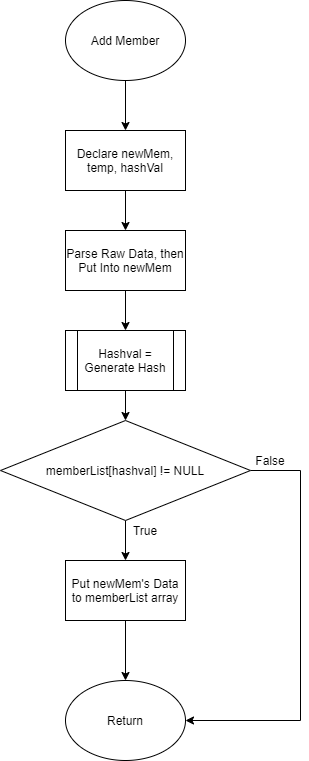

The diagram above was exported from draw.io. Its source (the exported page's mxGraphModel, read from the mxfile embedded in the PNG):
<mxGraphModel dx="890" dy="800" grid="1" gridSize="10" guides="1" tooltips="1" connect="1" arrows="1" fold="1" page="1" pageScale="1" pageWidth="850" pageHeight="1100" math="0" shadow="0">
  <root>
    <mxCell id="0" />
    <mxCell id="1" parent="0" />
    <mxCell id="78" style="edgeStyle=orthogonalEdgeStyle;rounded=0;orthogonalLoop=1;jettySize=auto;html=1;entryX=0.5;entryY=0;entryDx=0;entryDy=0;" edge="1" parent="1" source="79" target="81">
      <mxGeometry relative="1" as="geometry" />
    </mxCell>
    <mxCell id="79" value="Add Member" style="ellipse;whiteSpace=wrap;html=1;" vertex="1" parent="1">
      <mxGeometry x="365" y="40" width="120" height="80" as="geometry" />
    </mxCell>
    <mxCell id="80" style="edgeStyle=orthogonalEdgeStyle;rounded=0;orthogonalLoop=1;jettySize=auto;html=1;entryX=0.5;entryY=0;entryDx=0;entryDy=0;" edge="1" parent="1" source="81" target="83">
      <mxGeometry relative="1" as="geometry" />
    </mxCell>
    <mxCell id="81" value="Declare newMem, temp, hashVal" style="rounded=0;whiteSpace=wrap;html=1;" vertex="1" parent="1">
      <mxGeometry x="365" y="170" width="120" height="60" as="geometry" />
    </mxCell>
    <mxCell id="82" style="edgeStyle=orthogonalEdgeStyle;rounded=0;orthogonalLoop=1;jettySize=auto;html=1;entryX=0.5;entryY=0;entryDx=0;entryDy=0;" edge="1" parent="1" source="83" target="85">
      <mxGeometry relative="1" as="geometry" />
    </mxCell>
    <mxCell id="83" value="Parse Raw Data, then Put Into newMem" style="rounded=0;whiteSpace=wrap;html=1;" vertex="1" parent="1">
      <mxGeometry x="365" y="270" width="120" height="60" as="geometry" />
    </mxCell>
    <mxCell id="84" style="edgeStyle=orthogonalEdgeStyle;rounded=0;orthogonalLoop=1;jettySize=auto;html=1;entryX=0.5;entryY=0;entryDx=0;entryDy=0;" edge="1" parent="1" source="85" target="88">
      <mxGeometry relative="1" as="geometry" />
    </mxCell>
    <mxCell id="85" value="Hashval = Generate Hash" style="shape=process;whiteSpace=wrap;html=1;backgroundOutline=1;" vertex="1" parent="1">
      <mxGeometry x="365" y="370" width="120" height="60" as="geometry" />
    </mxCell>
    <mxCell id="86" value="" style="edgeStyle=orthogonalEdgeStyle;rounded=0;orthogonalLoop=1;jettySize=auto;html=1;" edge="1" parent="1" source="88" target="90">
      <mxGeometry relative="1" as="geometry" />
    </mxCell>
    <mxCell id="87" style="edgeStyle=orthogonalEdgeStyle;rounded=0;orthogonalLoop=1;jettySize=auto;html=1;entryX=1;entryY=0.5;entryDx=0;entryDy=0;" edge="1" parent="1" source="88" target="91">
      <mxGeometry relative="1" as="geometry">
        <Array as="points">
          <mxPoint x="600" y="510" />
          <mxPoint x="600" y="760" />
        </Array>
      </mxGeometry>
    </mxCell>
    <mxCell id="88" value="memberList[hashval] != NULL" style="rhombus;whiteSpace=wrap;html=1;" vertex="1" parent="1">
      <mxGeometry x="300" y="460" width="250" height="100" as="geometry" />
    </mxCell>
    <mxCell id="89" value="" style="edgeStyle=orthogonalEdgeStyle;rounded=0;orthogonalLoop=1;jettySize=auto;html=1;" edge="1" parent="1" source="90" target="91">
      <mxGeometry relative="1" as="geometry" />
    </mxCell>
    <mxCell id="90" value="Put newMem's Data to memberList array" style="whiteSpace=wrap;html=1;" vertex="1" parent="1">
      <mxGeometry x="365" y="600" width="120" height="60" as="geometry" />
    </mxCell>
    <mxCell id="91" value="Return" style="ellipse;whiteSpace=wrap;html=1;" vertex="1" parent="1">
      <mxGeometry x="365" y="720" width="120" height="80" as="geometry" />
    </mxCell>
    <mxCell id="92" value="True" style="text;html=1;strokeColor=none;fillColor=none;align=center;verticalAlign=middle;whiteSpace=wrap;rounded=0;" vertex="1" parent="1">
      <mxGeometry x="425" y="560" width="40" height="20" as="geometry" />
    </mxCell>
    <mxCell id="93" value="False" style="text;html=1;strokeColor=none;fillColor=none;align=center;verticalAlign=middle;whiteSpace=wrap;rounded=0;" vertex="1" parent="1">
      <mxGeometry x="550" y="490" width="40" height="20" as="geometry" />
    </mxCell>
  </root>
</mxGraphModel>